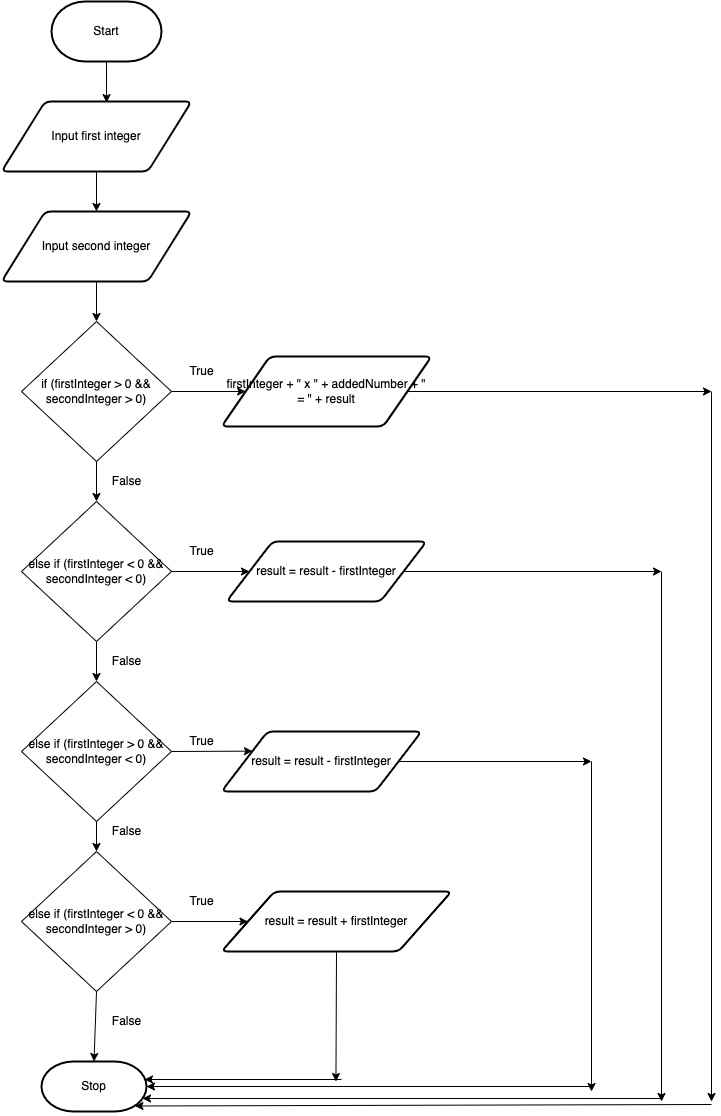

The diagram above was exported from draw.io. Its source (the exported page's mxGraphModel, read from the mxfile embedded in the PNG):
<mxGraphModel dx="1095" dy="2422" grid="1" gridSize="10" guides="1" tooltips="1" connect="1" arrows="1" fold="1" page="1" pageScale="1" pageWidth="827" pageHeight="1169" math="0" shadow="0">
  <root>
    <mxCell id="0" />
    <mxCell id="1" parent="0" />
    <mxCell id="11" style="edgeStyle=none;html=1;exitX=0.5;exitY=1;exitDx=0;exitDy=0;exitPerimeter=0;entryX=0.553;entryY=0.016;entryDx=0;entryDy=0;entryPerimeter=0;" parent="1" source="2" target="3" edge="1">
      <mxGeometry relative="1" as="geometry">
        <mxPoint x="275" y="160" as="targetPoint" />
      </mxGeometry>
    </mxCell>
    <mxCell id="2" value="Start" style="strokeWidth=2;html=1;shape=mxgraph.flowchart.terminator;whiteSpace=wrap;" parent="1" vertex="1">
      <mxGeometry x="50" y="-10" width="110" height="60" as="geometry" />
    </mxCell>
    <mxCell id="14" style="edgeStyle=none;html=1;exitX=0.5;exitY=1;exitDx=0;exitDy=0;" parent="1" source="3" target="13" edge="1">
      <mxGeometry relative="1" as="geometry" />
    </mxCell>
    <mxCell id="3" value="Input first integer" style="shape=parallelogram;html=1;strokeWidth=2;perimeter=parallelogramPerimeter;whiteSpace=wrap;rounded=1;arcSize=12;size=0.23;" parent="1" vertex="1">
      <mxGeometry y="90" width="190" height="70" as="geometry" />
    </mxCell>
    <mxCell id="9" value="Stop" style="strokeWidth=2;html=1;shape=mxgraph.flowchart.terminator;whiteSpace=wrap;" parent="1" vertex="1">
      <mxGeometry x="40" y="1050" width="105" height="50" as="geometry" />
    </mxCell>
    <mxCell id="31" style="edgeStyle=none;html=1;exitX=0.5;exitY=1;exitDx=0;exitDy=0;entryX=0.5;entryY=0;entryDx=0;entryDy=0;" edge="1" parent="1" source="10" target="16">
      <mxGeometry relative="1" as="geometry" />
    </mxCell>
    <mxCell id="34" style="edgeStyle=none;html=1;exitX=1;exitY=0.5;exitDx=0;exitDy=0;entryX=0;entryY=0.5;entryDx=0;entryDy=0;" edge="1" parent="1" source="10" target="22">
      <mxGeometry relative="1" as="geometry" />
    </mxCell>
    <mxCell id="10" value="if (firstInteger &amp;gt; 0 &amp;amp;&amp;amp; secondInteger &amp;gt; 0)" style="rhombus;whiteSpace=wrap;html=1;" parent="1" vertex="1">
      <mxGeometry x="20" y="310" width="150" height="140" as="geometry" />
    </mxCell>
    <mxCell id="15" style="edgeStyle=none;html=1;exitX=0.5;exitY=1;exitDx=0;exitDy=0;entryX=0.5;entryY=0;entryDx=0;entryDy=0;" parent="1" source="13" target="10" edge="1">
      <mxGeometry relative="1" as="geometry" />
    </mxCell>
    <mxCell id="13" value="Input second integer" style="shape=parallelogram;html=1;strokeWidth=2;perimeter=parallelogramPerimeter;whiteSpace=wrap;rounded=1;arcSize=12;size=0.23;" parent="1" vertex="1">
      <mxGeometry y="200" width="190" height="70" as="geometry" />
    </mxCell>
    <mxCell id="32" style="edgeStyle=none;html=1;exitX=0.5;exitY=1;exitDx=0;exitDy=0;entryX=0.5;entryY=0;entryDx=0;entryDy=0;" edge="1" parent="1" source="16" target="18">
      <mxGeometry relative="1" as="geometry" />
    </mxCell>
    <mxCell id="35" style="edgeStyle=none;html=1;exitX=1;exitY=0.5;exitDx=0;exitDy=0;entryX=0;entryY=0.5;entryDx=0;entryDy=0;" edge="1" parent="1" source="16" target="24">
      <mxGeometry relative="1" as="geometry" />
    </mxCell>
    <mxCell id="16" value="else if (firstInteger &amp;lt; 0 &amp;amp;&amp;amp; secondInteger &amp;lt; 0)" style="rhombus;whiteSpace=wrap;html=1;" vertex="1" parent="1">
      <mxGeometry x="20" y="490" width="150" height="140" as="geometry" />
    </mxCell>
    <mxCell id="33" style="edgeStyle=none;html=1;exitX=0.5;exitY=1;exitDx=0;exitDy=0;entryX=0.5;entryY=0;entryDx=0;entryDy=0;" edge="1" parent="1" source="18" target="20">
      <mxGeometry relative="1" as="geometry" />
    </mxCell>
    <mxCell id="36" style="edgeStyle=none;html=1;exitX=1;exitY=0.5;exitDx=0;exitDy=0;entryX=0;entryY=0.25;entryDx=0;entryDy=0;" edge="1" parent="1" source="18" target="26">
      <mxGeometry relative="1" as="geometry" />
    </mxCell>
    <mxCell id="18" value="else if (firstInteger &amp;gt; 0 &amp;amp;&amp;amp; secondInteger &amp;lt; 0)" style="rhombus;whiteSpace=wrap;html=1;" vertex="1" parent="1">
      <mxGeometry x="20" y="670" width="150" height="140" as="geometry" />
    </mxCell>
    <mxCell id="37" style="edgeStyle=none;html=1;exitX=1;exitY=0.5;exitDx=0;exitDy=0;entryX=0;entryY=0.5;entryDx=0;entryDy=0;" edge="1" parent="1" source="20" target="28">
      <mxGeometry relative="1" as="geometry" />
    </mxCell>
    <mxCell id="45" style="edgeStyle=none;html=1;exitX=0.5;exitY=1;exitDx=0;exitDy=0;entryX=0.5;entryY=0;entryDx=0;entryDy=0;entryPerimeter=0;" edge="1" parent="1" source="20" target="9">
      <mxGeometry relative="1" as="geometry" />
    </mxCell>
    <mxCell id="20" value="else if (firstInteger &amp;lt; 0 &amp;amp;&amp;amp; secondInteger &amp;gt; 0)" style="rhombus;whiteSpace=wrap;html=1;" vertex="1" parent="1">
      <mxGeometry x="20" y="840" width="150" height="140" as="geometry" />
    </mxCell>
    <mxCell id="52" style="edgeStyle=none;html=1;exitX=1;exitY=0.5;exitDx=0;exitDy=0;" edge="1" parent="1" source="22">
      <mxGeometry relative="1" as="geometry">
        <mxPoint x="710" y="380" as="targetPoint" />
      </mxGeometry>
    </mxCell>
    <mxCell id="22" value="firstInteger + &quot; x &quot; + addedNumber + &quot; = &quot; + result" style="shape=parallelogram;html=1;strokeWidth=2;perimeter=parallelogramPerimeter;whiteSpace=wrap;rounded=1;arcSize=12;size=0.23;" vertex="1" parent="1">
      <mxGeometry x="220" y="345" width="210" height="70" as="geometry" />
    </mxCell>
    <mxCell id="55" style="edgeStyle=none;html=1;exitX=1;exitY=0.5;exitDx=0;exitDy=0;" edge="1" parent="1" source="24">
      <mxGeometry relative="1" as="geometry">
        <mxPoint x="660" y="560" as="targetPoint" />
      </mxGeometry>
    </mxCell>
    <mxCell id="24" value="result = result - firstInteger" style="shape=parallelogram;html=1;strokeWidth=2;perimeter=parallelogramPerimeter;whiteSpace=wrap;rounded=1;arcSize=12;size=0.23;" vertex="1" parent="1">
      <mxGeometry x="225" y="530" width="200" height="60" as="geometry" />
    </mxCell>
    <mxCell id="58" style="edgeStyle=none;html=1;exitX=1;exitY=0.5;exitDx=0;exitDy=0;" edge="1" parent="1" source="26">
      <mxGeometry relative="1" as="geometry">
        <mxPoint x="590" y="750" as="targetPoint" />
      </mxGeometry>
    </mxCell>
    <mxCell id="26" value="result = result - firstInteger" style="shape=parallelogram;html=1;strokeWidth=2;perimeter=parallelogramPerimeter;whiteSpace=wrap;rounded=1;arcSize=12;size=0.23;" vertex="1" parent="1">
      <mxGeometry x="220" y="720" width="200" height="60" as="geometry" />
    </mxCell>
    <mxCell id="28" value="result = result + firstInteger" style="shape=parallelogram;html=1;strokeWidth=2;perimeter=parallelogramPerimeter;whiteSpace=wrap;rounded=1;arcSize=12;size=0.23;" vertex="1" parent="1">
      <mxGeometry x="220" y="880" width="230" height="60" as="geometry" />
    </mxCell>
    <mxCell id="38" value="True" style="text;html=1;resizable=0;autosize=1;align=center;verticalAlign=middle;points=[];fillColor=none;strokeColor=none;rounded=0;" vertex="1" parent="1">
      <mxGeometry x="180" y="350" width="40" height="20" as="geometry" />
    </mxCell>
    <mxCell id="39" value="True" style="text;html=1;resizable=0;autosize=1;align=center;verticalAlign=middle;points=[];fillColor=none;strokeColor=none;rounded=0;" vertex="1" parent="1">
      <mxGeometry x="180" y="530" width="40" height="20" as="geometry" />
    </mxCell>
    <mxCell id="40" value="True" style="text;html=1;resizable=0;autosize=1;align=center;verticalAlign=middle;points=[];fillColor=none;strokeColor=none;rounded=0;" vertex="1" parent="1">
      <mxGeometry x="180" y="720" width="40" height="20" as="geometry" />
    </mxCell>
    <mxCell id="41" value="True" style="text;html=1;resizable=0;autosize=1;align=center;verticalAlign=middle;points=[];fillColor=none;strokeColor=none;rounded=0;" vertex="1" parent="1">
      <mxGeometry x="180" y="880" width="40" height="20" as="geometry" />
    </mxCell>
    <mxCell id="42" value="False" style="text;html=1;resizable=0;autosize=1;align=center;verticalAlign=middle;points=[];fillColor=none;strokeColor=none;rounded=0;" vertex="1" parent="1">
      <mxGeometry x="100" y="640" width="50" height="20" as="geometry" />
    </mxCell>
    <mxCell id="43" value="False" style="text;html=1;resizable=0;autosize=1;align=center;verticalAlign=middle;points=[];fillColor=none;strokeColor=none;rounded=0;" vertex="1" parent="1">
      <mxGeometry x="100" y="810" width="50" height="20" as="geometry" />
    </mxCell>
    <mxCell id="46" value="False" style="text;html=1;resizable=0;autosize=1;align=center;verticalAlign=middle;points=[];fillColor=none;strokeColor=none;rounded=0;" vertex="1" parent="1">
      <mxGeometry x="100" y="460" width="50" height="20" as="geometry" />
    </mxCell>
    <mxCell id="47" value="False" style="text;html=1;resizable=0;autosize=1;align=center;verticalAlign=middle;points=[];fillColor=none;strokeColor=none;rounded=0;" vertex="1" parent="1">
      <mxGeometry x="100" y="1000" width="50" height="20" as="geometry" />
    </mxCell>
    <mxCell id="53" style="edgeStyle=none;html=1;" edge="1" parent="1">
      <mxGeometry relative="1" as="geometry">
        <mxPoint x="710" y="1090" as="targetPoint" />
        <mxPoint x="710" y="380" as="sourcePoint" />
      </mxGeometry>
    </mxCell>
    <mxCell id="54" style="edgeStyle=none;html=1;entryX=0.89;entryY=0.89;entryDx=0;entryDy=0;entryPerimeter=0;" edge="1" parent="1" target="9">
      <mxGeometry relative="1" as="geometry">
        <mxPoint x="584.15" y="1190" as="targetPoint" />
        <mxPoint x="710" y="1093" as="sourcePoint" />
      </mxGeometry>
    </mxCell>
    <mxCell id="56" style="edgeStyle=none;html=1;" edge="1" parent="1">
      <mxGeometry relative="1" as="geometry">
        <mxPoint x="660" y="1090" as="targetPoint" />
        <mxPoint x="660" y="560" as="sourcePoint" />
      </mxGeometry>
    </mxCell>
    <mxCell id="57" style="edgeStyle=none;html=1;entryX=0.962;entryY=0.74;entryDx=0;entryDy=0;entryPerimeter=0;" edge="1" parent="1" target="9">
      <mxGeometry relative="1" as="geometry">
        <mxPoint x="150" y="1075" as="targetPoint" />
        <mxPoint x="660" y="1087" as="sourcePoint" />
        <Array as="points" />
      </mxGeometry>
    </mxCell>
    <mxCell id="59" style="edgeStyle=none;html=1;" edge="1" parent="1">
      <mxGeometry relative="1" as="geometry">
        <mxPoint x="590" y="1080" as="targetPoint" />
        <mxPoint x="590" y="750" as="sourcePoint" />
      </mxGeometry>
    </mxCell>
    <mxCell id="60" style="edgeStyle=none;html=1;entryX=1;entryY=0.5;entryDx=0;entryDy=0;entryPerimeter=0;" edge="1" parent="1" target="9">
      <mxGeometry relative="1" as="geometry">
        <mxPoint x="563" y="1030" as="targetPoint" />
        <mxPoint x="590" y="1075" as="sourcePoint" />
      </mxGeometry>
    </mxCell>
    <mxCell id="62" style="edgeStyle=none;html=1;exitX=0.5;exitY=1;exitDx=0;exitDy=0;" edge="1" parent="1" source="28">
      <mxGeometry relative="1" as="geometry">
        <mxPoint x="334.44" y="1070" as="targetPoint" />
        <mxPoint x="334" y="960" as="sourcePoint" />
      </mxGeometry>
    </mxCell>
    <mxCell id="63" style="edgeStyle=none;html=1;entryX=0.981;entryY=0.36;entryDx=0;entryDy=0;entryPerimeter=0;" edge="1" parent="1" target="9">
      <mxGeometry relative="1" as="geometry">
        <mxPoint x="450" y="1040" as="targetPoint" />
        <mxPoint x="340" y="1068" as="sourcePoint" />
      </mxGeometry>
    </mxCell>
  </root>
</mxGraphModel>